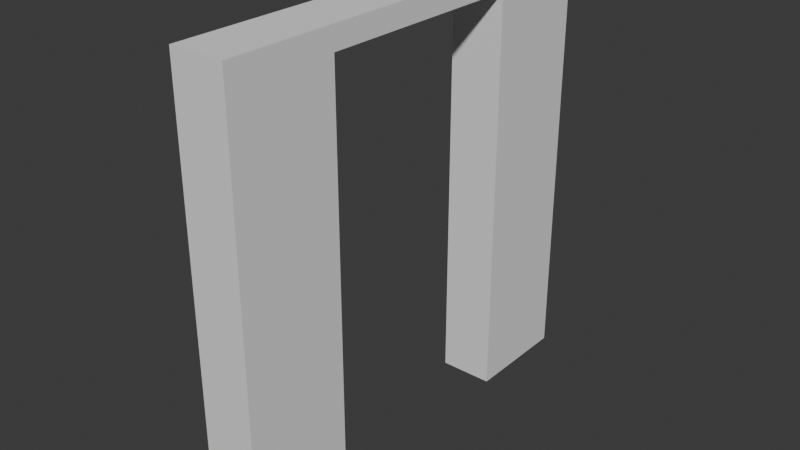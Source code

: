 # Source: FI-034_Factory_Floor_DoorFrame.blend  (saved by Blender 4.2.66; exported with 4.5.12 LTS)
import bpy
from mathutils import Matrix  # noqa: F401  (used for matrix-valued properties, if any)

bpy.ops.wm.read_factory_settings(use_empty=True)
scene = bpy.context.scene
scene.name = 'Scene'

# ---- collections
col_collection = bpy.data.collections.new('Collection'); scene.collection.children.link(col_collection)
col_export = bpy.data.collections.new('Export'); scene.collection.children.link(col_export)

# ---- world
world_world = bpy.data.worlds.new('World'); scene.world = world_world
world_world.use_nodes = True; world_world.node_tree.nodes.clear()
_N = world_world.node_tree.nodes; _L = world_world.node_tree.links
n0 = _N.new('ShaderNodeOutputWorld'); n0.name = 'World Output'; n0.location = (300, 300)
n1 = _N.new('ShaderNodeBackground'); n1.name = 'Background'; n1.location = (10, 300)
n1.inputs[0].default_value = (0.05088, 0.05088, 0.05088, 1.0)
_L.new(n1.outputs[0], n0.inputs[0])
n0.is_active_output = True
world_world.color = (0.05088, 0.05088, 0.05088)
world_world.sun_shadow_jitter_overblur = 0.0

# ---- meshes
me_cube_001 = bpy.data.meshes.new('Cube.001')
me_cube_001.from_pydata([(-3.725e-09, -1.0, 0.0), (-3.725e-09, -1.0, 2.0), (-3.725e-09, 1.0, 0.0), (-3.725e-09, 1.0, 2.0), (0.25, -1.0, 0.0), (0.25, -1.0, 2.0), (0.25, 1.0, 0.0), (0.25, 1.0, 2.0), (0.0, 0.5, 0.0), (-3.725e-09, -0.5, 0.0), (0.25, -0.5, 0.0), (0.25, 0.5, 0.0), (0.25, 0.5, 1.899), (0.25, -0.5, 1.899), (-3.725e-09, -0.5, 1.899), (0.0, 0.5, 1.899)], [], [(1, 3, 2, 8, 15, 14, 9, 0), (7, 5, 4, 10, 13, 12, 11, 6), (9, 10, 4, 0), (3, 1, 5, 7), (2, 6, 11, 8), (13, 10, 9, 14), (11, 12, 15, 8), (4, 5, 1, 0), (2, 3, 7, 6), (12, 13, 14, 15)])
_uv = me_cube_001.uv_layers.new(name='UVMap')
_uv.uv.foreach_set('vector', [0.625, 0.0, 0.625, 0.25, 0.375, 0.25, 0.375, 0.1875, 0.5738, 0.1875, 0.5738, 0.0625, 0.375, 0.0625, 0.375, 0.0, 0.625, 0.5, 0.625, 0.75, 0.375, 0.75, 0.375, 0.6875, 0.5738, 0.6875, 0.5738, 0.5625, 0.375, 0.5625, 0.375, 0.5, 0.125, 0.6875, 0.375, 0.6875, 0.375, 0.75, 0.125, 0.75, 0.875, 0.5, 0.875, 0.75, 0.625, 0.75, 0.625, 0.5, 0.125, 0.5, 0.375, 0.5, 0.375, 0.5625, 0.125, 0.5625, 0.5738, 0.6875, 0.375, 0.6875, 0.375, 0.0625, 0.5738, 0.0625, 0.375, 0.5625, 0.5738, 0.5625, 0.5738, 0.1875, 0.375, 0.1875, 0.375, 0.75, 0.625, 0.75, 0.625, 1.0, 0.375, 1.0, 0.375, 0.25, 0.625, 0.25, 0.625, 0.5, 0.375, 0.5, 0.5738, 0.5625, 0.5738, 0.6875, 0.5738, 0.0625, 0.5738, 0.1875])
me_cube_001.update()

# ---- objects
ob_fi_034_factory_floor_doorframe = bpy.data.objects.new('FI-034 Factory Floor DoorFrame', me_cube_001)

# ---- transforms, parenting, visibility, modifiers, constraints
ob_fi_034_factory_floor_doorframe.location = (0.0, 0.0, 0.0)

# ---- collection membership
col_export.objects.link(ob_fi_034_factory_floor_doorframe)

# ---- scene / render settings (as saved in the file)
scene.frame_start = 1; scene.frame_end = 250; scene.frame_set(1)
scene.render.engine = 'BLENDER_EEVEE_NEXT'
bpy.context.view_layer.update()

# ---- added for rendering (the .blend has no active camera and no usable light): camera, sun
cam_auto = bpy.data.cameras.new('AutoCamera')
cam_auto.lens = 50.0
cam_auto.sensor_width = 36.0
cam_auto.clip_end = 1000.0
ob_auto_camera = bpy.data.objects.new('AutoCamera', cam_auto)
scene.collection.objects.link(ob_auto_camera)
ob_auto_camera.location = (2.75213, -3.15256, 3.10171)
ob_auto_camera.rotation_euler = (1.09748, -7.21219e-08, 0.694738)
scene.camera = ob_auto_camera
light_auto_sun = bpy.data.lights.new('AutoSun', 'SUN')
light_auto_sun.energy = 3.0
light_auto_sun.angle = 0.0523599
ob_auto_sun = bpy.data.objects.new('AutoSun', light_auto_sun)
scene.collection.objects.link(ob_auto_sun)
ob_auto_sun.rotation_euler = (0.872665, 0.174533, 0.523599)
bpy.context.view_layer.update()
